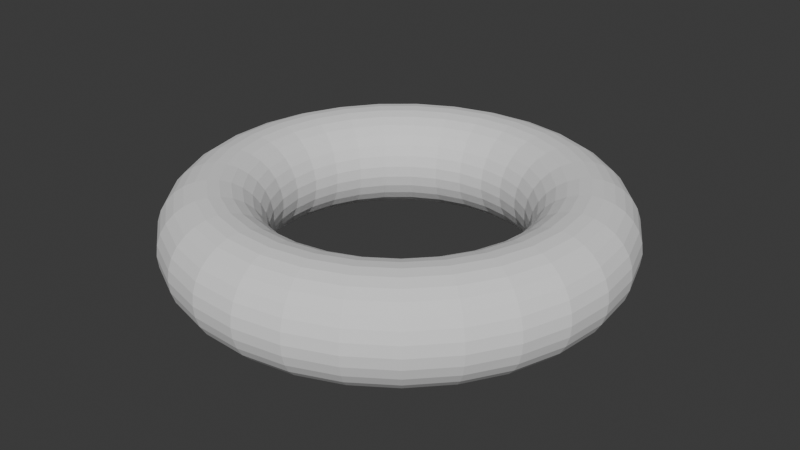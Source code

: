 # Source: tor.blend  (saved by Blender 4.1.24; exported with 4.5.12 LTS)
import bpy
from mathutils import Matrix  # noqa: F401  (used for matrix-valued properties, if any)

bpy.ops.wm.read_factory_settings(use_empty=True)
scene = bpy.context.scene
scene.name = 'Scene'

# ---- world
world_world = bpy.data.worlds.new('World'); scene.world = world_world
world_world.use_nodes = True; world_world.node_tree.nodes.clear()
_N = world_world.node_tree.nodes; _L = world_world.node_tree.links
n0 = _N.new('ShaderNodeOutputWorld'); n0.name = 'World Output'; n0.location = (300, 300)
n1 = _N.new('ShaderNodeBackground'); n1.name = 'Background'; n1.location = (10, 300)
n1.inputs[0].default_value = (0.05088, 0.05088, 0.05088, 1.0)
_L.new(n1.outputs[0], n0.inputs[0])
n0.is_active_output = True
world_world.color = (0.05088, 0.05088, 0.05088)
world_world.use_sun_shadow = False
world_world.sun_shadow_jitter_overblur = 0.0

# ---- meshes
me_torusmesh = bpy.data.meshes.new('TorusMesh')
me_torusmesh.from_pydata([(1.3, 0.0, 0.0), (1.293, 0.0, 0.06449), (1.272, 0.0, 0.126), (1.239, 0.0, 0.1816), (1.194, 0.0, 0.2286), (1.141, 0.0, 0.2651), (1.08, 0.0, 0.2891), (1.016, 0.0, 0.2996), (0.9515, 0.0, 0.296), (0.889, 0.0, 0.2787), (0.8316, 0.0, 0.2483), (0.7822, 0.0, 0.2063), (0.7429, 0.0, 0.1547), (0.7157, 0.0, 0.09579), (0.7018, 0.0, 0.03244), (0.7018, 0.0, -0.03244), (0.7157, 0.0, -0.09579), (0.7429, 0.0, -0.1547), (0.7822, 0.0, -0.2063), (0.8316, 0.0, -0.2483), (0.889, 0.0, -0.2787), (0.9515, 0.0, -0.296), (1.016, 0.0, -0.2996), (1.08, 0.0, -0.2891), (1.141, 0.0, -0.2651), (1.194, 0.0, -0.2286), (1.239, 0.0, -0.1816), (1.272, 0.0, -0.126), (1.293, 0.0, -0.06449), (1.3, 0.0, -7.348e-17), (1.27, 0.2795, 0.0), (1.263, 0.278, 0.06449), (1.243, 0.2735, 0.126), (1.21, 0.2663, 0.1816), (1.166, 0.2567, 0.2286), (1.114, 0.2452, 0.2651), (1.055, 0.2322, 0.2891), (0.9925, 0.2185, 0.2996), (0.9292, 0.2045, 0.296), (0.8682, 0.1911, 0.2787), (0.8122, 0.1788, 0.2483), (0.7639, 0.1682, 0.2063), (0.7256, 0.1597, 0.1547), (0.699, 0.1539, 0.09579), (0.6854, 0.1509, 0.03244), (0.6854, 0.1509, -0.03244), (0.699, 0.1539, -0.09579), (0.7256, 0.1597, -0.1547), (0.7639, 0.1682, -0.2063), (0.8122, 0.1788, -0.2483), (0.8682, 0.1911, -0.2787), (0.9292, 0.2045, -0.296), (0.9925, 0.2185, -0.2996), (1.055, 0.2322, -0.2891), (1.114, 0.2452, -0.2651), (1.166, 0.2567, -0.2286), (1.21, 0.2663, -0.1816), (1.243, 0.2735, -0.126), (1.263, 0.278, -0.06449), (1.27, 0.2795, -7.348e-17), (1.18, 0.5459, 0.0), (1.173, 0.5429, 0.06449), (1.155, 0.5342, 0.126), (1.124, 0.5202, 0.1816), (1.084, 0.5014, 0.2286), (1.035, 0.4789, 0.2651), (0.9804, 0.4536, 0.2891), (0.9223, 0.4267, 0.2996), (0.8635, 0.3995, 0.296), (0.8068, 0.3733, 0.2787), (0.7548, 0.3492, 0.2483), (0.7099, 0.3284, 0.2063), (0.6743, 0.312, 0.1547), (0.6496, 0.3005, 0.09579), (0.6369, 0.2947, 0.03244), (0.6369, 0.2947, -0.03244), (0.6496, 0.3005, -0.09579), (0.6743, 0.312, -0.1547), (0.7099, 0.3284, -0.2063), (0.7548, 0.3492, -0.2483), (0.8068, 0.3733, -0.2787), (0.8635, 0.3995, -0.296), (0.9223, 0.4267, -0.2996), (0.9804, 0.4536, -0.2891), (1.035, 0.4789, -0.2651), (1.084, 0.5014, -0.2286), (1.124, 0.5202, -0.1816), (1.155, 0.5342, -0.126), (1.173, 0.5429, -0.06449), (1.18, 0.5459, -7.348e-17), (1.035, 0.7867, 0.0), (1.029, 0.7825, 0.06449), (1.013, 0.7699, 0.126), (0.9862, 0.7497, 0.1816), (0.9507, 0.7227, 0.2286), (0.908, 0.6902, 0.2651), (0.86, 0.6537, 0.2891), (0.809, 0.615, 0.2996), (0.7575, 0.5758, 0.296), (0.7077, 0.538, 0.2787), (0.6621, 0.5033, 0.2483), (0.6227, 0.4734, 0.2063), (0.5915, 0.4496, 0.1547), (0.5698, 0.4331, 0.09579), (0.5587, 0.4247, 0.03244), (0.5587, 0.4247, -0.03244), (0.5698, 0.4331, -0.09579), (0.5915, 0.4496, -0.1547), (0.6227, 0.4734, -0.2063), (0.6621, 0.5033, -0.2483), (0.7077, 0.538, -0.2787), (0.7575, 0.5758, -0.296), (0.809, 0.615, -0.2996), (0.86, 0.6537, -0.2891), (0.908, 0.6902, -0.2651), (0.9507, 0.7227, -0.2286), (0.9862, 0.7497, -0.1816), (1.013, 0.7699, -0.126), (1.029, 0.7825, -0.06449), (1.035, 0.7867, -7.348e-17), (0.8416, 0.9908, 0.0), (0.8371, 0.9855, 0.06449), (0.8237, 0.9697, 0.126), (0.802, 0.9442, 0.1816), (0.7731, 0.9102, 0.2286), (0.7384, 0.8693, 0.2651), (0.6993, 0.8233, 0.2891), (0.6579, 0.7745, 0.2996), (0.616, 0.7252, 0.296), (0.5755, 0.6775, 0.2787), (0.5384, 0.6338, 0.2483), (0.5064, 0.5962, 0.2063), (0.481, 0.5662, 0.1547), (0.4633, 0.5455, 0.09579), (0.4543, 0.5349, 0.03244), (0.4543, 0.5349, -0.03244), (0.4633, 0.5455, -0.09579), (0.481, 0.5662, -0.1547), (0.5064, 0.5962, -0.2063), (0.5384, 0.6338, -0.2483), (0.5755, 0.6775, -0.2787), (0.616, 0.7252, -0.296), (0.6579, 0.7745, -0.2996), (0.6993, 0.8233, -0.2891), (0.7384, 0.8693, -0.2651), (0.7731, 0.9102, -0.2286), (0.802, 0.9442, -0.1816), (0.8237, 0.9697, -0.126), (0.8371, 0.9855, -0.06449), (0.8416, 0.9908, -7.348e-17), (0.6089, 1.149, 0.0), (0.6056, 1.142, 0.06449), (0.5959, 1.124, 0.126), (0.5803, 1.095, 0.1816), (0.5594, 1.055, 0.2286), (0.5342, 1.008, 0.2651), (0.506, 0.9544, 0.2891), (0.476, 0.8979, 0.2996), (0.4457, 0.8406, 0.296), (0.4164, 0.7854, 0.2787), (0.3895, 0.7348, 0.2483), (0.3664, 0.6911, 0.2063), (0.348, 0.6564, 0.1547), (0.3352, 0.6323, 0.09579), (0.3287, 0.62, 0.03244), (0.3287, 0.62, -0.03244), (0.3352, 0.6323, -0.09579), (0.348, 0.6564, -0.1547), (0.3664, 0.6911, -0.2063), (0.3895, 0.7348, -0.2483), (0.4164, 0.7854, -0.2787), (0.4457, 0.8406, -0.296), (0.476, 0.8979, -0.2996), (0.506, 0.9544, -0.2891), (0.5342, 1.008, -0.2651), (0.5594, 1.055, -0.2286), (0.5803, 1.095, -0.1816), (0.5959, 1.124, -0.126), (0.6056, 1.142, -0.06449), (0.6089, 1.149, -7.348e-17), (0.3478, 1.253, 0.0), (0.3459, 1.246, 0.06449), (0.3404, 1.226, 0.126), (0.3314, 1.194, 0.1816), (0.3195, 1.151, 0.2286), (0.3051, 1.099, 0.2651), (0.289, 1.041, 0.2891), (0.2719, 0.9792, 0.2996), (0.2545, 0.9168, 0.296), (0.2378, 0.8566, 0.2787), (0.2225, 0.8013, 0.2483), (0.2093, 0.7537, 0.2063), (0.1988, 0.7159, 0.1547), (0.1915, 0.6896, 0.09579), (0.1877, 0.6762, 0.03244), (0.1877, 0.6762, -0.03244), (0.1915, 0.6896, -0.09579), (0.1988, 0.7159, -0.1547), (0.2093, 0.7537, -0.2063), (0.2225, 0.8013, -0.2483), (0.2378, 0.8566, -0.2787), (0.2545, 0.9168, -0.296), (0.2719, 0.9792, -0.2996), (0.289, 1.041, -0.2891), (0.3051, 1.099, -0.2651), (0.3195, 1.151, -0.2286), (0.3314, 1.194, -0.1816), (0.3404, 1.226, -0.126), (0.3459, 1.246, -0.06449), (0.3478, 1.253, -7.348e-17), (0.07038, 1.298, 0.0), (0.07, 1.291, 0.06449), (0.06888, 1.27, 0.126), (0.06707, 1.237, 0.1816), (0.06465, 1.192, 0.2286), (0.06175, 1.139, 0.2651), (0.05848, 1.079, 0.2891), (0.05502, 1.015, 0.2996), (0.05151, 0.9501, 0.296), (0.04813, 0.8877, 0.2787), (0.04502, 0.8304, 0.2483), (0.04235, 0.7811, 0.2063), (0.04022, 0.7419, 0.1547), (0.03875, 0.7147, 0.09579), (0.03799, 0.7007, 0.03244), (0.03799, 0.7007, -0.03244), (0.03875, 0.7147, -0.09579), (0.04022, 0.7419, -0.1547), (0.04235, 0.7811, -0.2063), (0.04502, 0.8304, -0.2483), (0.04813, 0.8877, -0.2787), (0.05151, 0.9501, -0.296), (0.05502, 1.015, -0.2996), (0.05848, 1.079, -0.2891), (0.06175, 1.139, -0.2651), (0.06465, 1.192, -0.2286), (0.06707, 1.237, -0.1816), (0.06888, 1.27, -0.126), (0.07, 1.291, -0.06449), (0.07038, 1.298, -7.348e-17), (-0.2103, 1.283, 0.0), (-0.2092, 1.276, 0.06449), (-0.2058, 1.256, 0.126), (-0.2004, 1.223, 0.1816), (-0.1932, 1.178, 0.2286), (-0.1845, 1.125, 0.2651), (-0.1748, 1.066, 0.2891), (-0.1644, 1.003, 0.2996), (-0.1539, 0.9389, 0.296), (-0.1438, 0.8772, 0.2787), (-0.1345, 0.8207, 0.2483), (-0.1265, 0.7719, 0.2063), (-0.1202, 0.7332, 0.1547), (-0.1158, 0.7063, 0.09579), (-0.1135, 0.6925, 0.03244), (-0.1135, 0.6925, -0.03244), (-0.1158, 0.7063, -0.09579), (-0.1202, 0.7332, -0.1547), (-0.1265, 0.7719, -0.2063), (-0.1345, 0.8207, -0.2483), (-0.1438, 0.8772, -0.2787), (-0.1539, 0.9389, -0.296), (-0.1644, 1.003, -0.2996), (-0.1748, 1.066, -0.2891), (-0.1845, 1.125, -0.2651), (-0.1932, 1.178, -0.2286), (-0.2004, 1.223, -0.1816), (-0.2058, 1.256, -0.126), (-0.2092, 1.276, -0.06449), (-0.2103, 1.283, -7.348e-17), (-0.4812, 1.208, 0.0), (-0.4786, 1.201, 0.06449), (-0.4709, 1.182, 0.126), (-0.4585, 1.151, 0.1816), (-0.442, 1.109, 0.2286), (-0.4222, 1.06, 0.2651), (-0.3998, 1.004, 0.2891), (-0.3761, 0.9441, 0.2996), (-0.3522, 0.8839, 0.296), (-0.329, 0.8258, 0.2787), (-0.3078, 0.7726, 0.2483), (-0.2895, 0.7266, 0.2063), (-0.275, 0.6902, 0.1547), (-0.2649, 0.6649, 0.09579), (-0.2597, 0.6519, 0.03244), (-0.2597, 0.6519, -0.03244), (-0.2649, 0.6649, -0.09579), (-0.275, 0.6902, -0.1547), (-0.2895, 0.7266, -0.2063), (-0.3078, 0.7726, -0.2483), (-0.329, 0.8258, -0.2787), (-0.3522, 0.8839, -0.296), (-0.3761, 0.9441, -0.2996), (-0.3998, 1.004, -0.2891), (-0.4222, 1.06, -0.2651), (-0.442, 1.109, -0.2286), (-0.4585, 1.151, -0.1816), (-0.4709, 1.182, -0.126), (-0.4786, 1.201, -0.06449), (-0.4812, 1.208, -7.348e-17), (-0.7295, 1.076, 0.0), (-0.7256, 1.07, 0.06449), (-0.714, 1.053, 0.126), (-0.6952, 1.025, 0.1816), (-0.6702, 0.9884, 0.2286), (-0.64, 0.944, 0.2651), (-0.6062, 0.8941, 0.2891), (-0.5703, 0.8411, 0.2996), (-0.534, 0.7875, 0.296), (-0.4989, 0.7358, 0.2787), (-0.4667, 0.6883, 0.2483), (-0.439, 0.6474, 0.2063), (-0.4169, 0.6149, 0.1547), (-0.4016, 0.5924, 0.09579), (-0.3938, 0.5808, 0.03244), (-0.3938, 0.5808, -0.03244), (-0.4016, 0.5924, -0.09579), (-0.4169, 0.6149, -0.1547), (-0.439, 0.6474, -0.2063), (-0.4667, 0.6883, -0.2483), (-0.4989, 0.7358, -0.2787), (-0.534, 0.7875, -0.296), (-0.5703, 0.8411, -0.2996), (-0.6062, 0.8941, -0.2891), (-0.64, 0.944, -0.2651), (-0.6702, 0.9884, -0.2286), (-0.6952, 1.025, -0.1816), (-0.714, 1.053, -0.126), (-0.7256, 1.07, -0.06449), (-0.7295, 1.076, -7.348e-17), (-0.9438, 0.894, 0.0), (-0.9387, 0.8892, 0.06449), (-0.9237, 0.8749, 0.126), (-0.8994, 0.8519, 0.1816), (-0.867, 0.8213, 0.2286), (-0.828, 0.7843, 0.2651), (-0.7843, 0.7429, 0.2891), (-0.7378, 0.6989, 0.2996), (-0.6908, 0.6543, 0.296), (-0.6454, 0.6113, 0.2787), (-0.6038, 0.5719, 0.2483), (-0.5679, 0.5379, 0.2063), (-0.5394, 0.5109, 0.1547), (-0.5196, 0.4922, 0.09579), (-0.5095, 0.4826, 0.03244), (-0.5095, 0.4826, -0.03244), (-0.5196, 0.4922, -0.09579), (-0.5394, 0.5109, -0.1547), (-0.5679, 0.5379, -0.2063), (-0.6038, 0.5719, -0.2483), (-0.6454, 0.6113, -0.2787), (-0.6908, 0.6543, -0.296), (-0.7378, 0.6989, -0.2996), (-0.7843, 0.7429, -0.2891), (-0.828, 0.7843, -0.2651), (-0.867, 0.8213, -0.2286), (-0.8994, 0.8519, -0.1816), (-0.9237, 0.8749, -0.126), (-0.9387, 0.8892, -0.06449), (-0.9438, 0.894, -7.348e-17), (-1.114, 0.6702, 0.0), (-1.108, 0.6666, 0.06449), (-1.09, 0.6559, 0.126), (-1.061, 0.6387, 0.1816), (-1.023, 0.6157, 0.2286), (-0.9773, 0.588, 0.2651), (-0.9256, 0.5569, 0.2891), (-0.8708, 0.5239, 0.2996), (-0.8153, 0.4905, 0.296), (-0.7617, 0.4583, 0.2787), (-0.7126, 0.4288, 0.2483), (-0.6702, 0.4033, 0.2063), (-0.6366, 0.383, 0.1547), (-0.6133, 0.369, 0.09579), (-0.6013, 0.3618, 0.03244), (-0.6013, 0.3618, -0.03244), (-0.6133, 0.369, -0.09579), (-0.6366, 0.383, -0.1547), (-0.6702, 0.4033, -0.2063), (-0.7126, 0.4288, -0.2483), (-0.7617, 0.4583, -0.2787), (-0.8153, 0.4905, -0.296), (-0.8708, 0.5239, -0.2996), (-0.9256, 0.5569, -0.2891), (-0.9773, 0.588, -0.2651), (-1.023, 0.6157, -0.2286), (-1.061, 0.6387, -0.1816), (-1.09, 0.6559, -0.126), (-1.108, 0.6666, -0.06449), (-1.114, 0.6702, -7.348e-17), (-1.232, 0.4151, 0.0), (-1.225, 0.4129, 0.06449), (-1.206, 0.4062, 0.126), (-1.174, 0.3956, 0.1816), (-1.132, 0.3813, 0.2286), (-1.081, 0.3642, 0.2651), (-1.024, 0.3449, 0.2891), (-0.963, 0.3245, 0.2996), (-0.9017, 0.3038, 0.296), (-0.8424, 0.2838, 0.2787), (-0.7881, 0.2655, 0.2483), (-0.7413, 0.2498, 0.2063), (-0.7041, 0.2372, 0.1547), (-0.6782, 0.2285, 0.09579), (-0.665, 0.2241, 0.03244), (-0.665, 0.2241, -0.03244), (-0.6782, 0.2285, -0.09579), (-0.7041, 0.2372, -0.1547), (-0.7413, 0.2498, -0.2063), (-0.7881, 0.2655, -0.2483), (-0.8424, 0.2838, -0.2787), (-0.9017, 0.3038, -0.296), (-0.963, 0.3245, -0.2996), (-1.024, 0.3449, -0.2891), (-1.081, 0.3642, -0.2651), (-1.132, 0.3813, -0.2286), (-1.174, 0.3956, -0.1816), (-1.206, 0.4062, -0.126), (-1.225, 0.4129, -0.06449), (-1.232, 0.4151, -7.348e-17), (-1.292, 0.1406, 0.0), (-1.285, 0.1398, 0.06449), (-1.265, 0.1376, 0.126), (-1.232, 0.1339, 0.1816), (-1.187, 0.1291, 0.2286), (-1.134, 0.1233, 0.2651), (-1.074, 0.1168, 0.2891), (-1.01, 0.1099, 0.2996), (-0.9459, 0.1029, 0.296), (-0.8837, 0.09611, 0.2787), (-0.8268, 0.08992, 0.2483), (-0.7776, 0.08457, 0.2063), (-0.7386, 0.08033, 0.1547), (-0.7115, 0.07738, 0.09579), (-0.6976, 0.07587, 0.03244), (-0.6976, 0.07587, -0.03244), (-0.7115, 0.07738, -0.09579), (-0.7386, 0.08033, -0.1547), (-0.7776, 0.08457, -0.2063), (-0.8268, 0.08992, -0.2483), (-0.8837, 0.09611, -0.2787), (-0.9459, 0.1029, -0.296), (-1.01, 0.1099, -0.2996), (-1.074, 0.1168, -0.2891), (-1.134, 0.1233, -0.2651), (-1.187, 0.1291, -0.2286), (-1.232, 0.1339, -0.1816), (-1.265, 0.1376, -0.126), (-1.285, 0.1398, -0.06449), (-1.292, 0.1406, -7.348e-17), (-1.292, -0.1406, 0.0), (-1.285, -0.1398, 0.06449), (-1.265, -0.1376, 0.126), (-1.232, -0.1339, 0.1816), (-1.187, -0.1291, 0.2286), (-1.134, -0.1233, 0.2651), (-1.074, -0.1168, 0.2891), (-1.01, -0.1099, 0.2996), (-0.9459, -0.1029, 0.296), (-0.8837, -0.09611, 0.2787), (-0.8268, -0.08992, 0.2483), (-0.7776, -0.08457, 0.2063), (-0.7386, -0.08033, 0.1547), (-0.7115, -0.07738, 0.09579), (-0.6976, -0.07587, 0.03244), (-0.6976, -0.07587, -0.03244), (-0.7115, -0.07738, -0.09579), (-0.7386, -0.08033, -0.1547), (-0.7776, -0.08457, -0.2063), (-0.8268, -0.08992, -0.2483), (-0.8837, -0.09611, -0.2787), (-0.9459, -0.1029, -0.296), (-1.01, -0.1099, -0.2996), (-1.074, -0.1168, -0.2891), (-1.134, -0.1233, -0.2651), (-1.187, -0.1291, -0.2286), (-1.232, -0.1339, -0.1816), (-1.265, -0.1376, -0.126), (-1.285, -0.1398, -0.06449), (-1.292, -0.1406, -7.348e-17), (-1.232, -0.4151, 0.0), (-1.225, -0.4129, 0.06449), (-1.206, -0.4062, 0.126), (-1.174, -0.3956, 0.1816), (-1.132, -0.3813, 0.2286), (-1.081, -0.3642, 0.2651), (-1.024, -0.3449, 0.2891), (-0.963, -0.3245, 0.2996), (-0.9017, -0.3038, 0.296), (-0.8424, -0.2838, 0.2787), (-0.7881, -0.2655, 0.2483), (-0.7413, -0.2498, 0.2063), (-0.7041, -0.2372, 0.1547), (-0.6782, -0.2285, 0.09579), (-0.665, -0.2241, 0.03244), (-0.665, -0.2241, -0.03244), (-0.6782, -0.2285, -0.09579), (-0.7041, -0.2372, -0.1547), (-0.7413, -0.2498, -0.2063), (-0.7881, -0.2655, -0.2483), (-0.8424, -0.2838, -0.2787), (-0.9017, -0.3038, -0.296), (-0.963, -0.3245, -0.2996), (-1.024, -0.3449, -0.2891), (-1.081, -0.3642, -0.2651), (-1.132, -0.3813, -0.2286), (-1.174, -0.3956, -0.1816), (-1.206, -0.4062, -0.126), (-1.225, -0.4129, -0.06449), (-1.232, -0.4151, -7.348e-17), (-1.114, -0.6702, 0.0), (-1.108, -0.6666, 0.06449), (-1.09, -0.6559, 0.126), (-1.061, -0.6387, 0.1816), (-1.023, -0.6157, 0.2286), (-0.9773, -0.588, 0.2651), (-0.9256, -0.5569, 0.2891), (-0.8708, -0.5239, 0.2996), (-0.8153, -0.4905, 0.296), (-0.7617, -0.4583, 0.2787), (-0.7126, -0.4288, 0.2483), (-0.6702, -0.4033, 0.2063), (-0.6366, -0.383, 0.1547), (-0.6133, -0.369, 0.09579), (-0.6013, -0.3618, 0.03244), (-0.6013, -0.3618, -0.03244), (-0.6133, -0.369, -0.09579), (-0.6366, -0.383, -0.1547), (-0.6702, -0.4033, -0.2063), (-0.7126, -0.4288, -0.2483), (-0.7617, -0.4583, -0.2787), (-0.8153, -0.4905, -0.296), (-0.8708, -0.5239, -0.2996), (-0.9256, -0.5569, -0.2891), (-0.9773, -0.588, -0.2651), (-1.023, -0.6157, -0.2286), (-1.061, -0.6387, -0.1816), (-1.09, -0.6559, -0.126), (-1.108, -0.6666, -0.06449), (-1.114, -0.6702, -7.348e-17), (-0.9438, -0.894, 0.0), (-0.9387, -0.8892, 0.06449), (-0.9237, -0.8749, 0.126), (-0.8994, -0.8519, 0.1816), (-0.867, -0.8213, 0.2286), (-0.828, -0.7843, 0.2651), (-0.7843, -0.7429, 0.2891), (-0.7378, -0.6989, 0.2996), (-0.6908, -0.6543, 0.296), (-0.6454, -0.6113, 0.2787), (-0.6038, -0.5719, 0.2483), (-0.5679, -0.5379, 0.2063), (-0.5394, -0.5109, 0.1547), (-0.5196, -0.4922, 0.09579), (-0.5095, -0.4826, 0.03244), (-0.5095, -0.4826, -0.03244), (-0.5196, -0.4922, -0.09579), (-0.5394, -0.5109, -0.1547), (-0.5679, -0.5379, -0.2063), (-0.6038, -0.5719, -0.2483), (-0.6454, -0.6113, -0.2787), (-0.6908, -0.6543, -0.296), (-0.7378, -0.6989, -0.2996), (-0.7843, -0.7429, -0.2891), (-0.828, -0.7843, -0.2651), (-0.867, -0.8213, -0.2286), (-0.8994, -0.8519, -0.1816), (-0.9237, -0.8749, -0.126), (-0.9387, -0.8892, -0.06449), (-0.9438, -0.894, -7.348e-17), (-0.7295, -1.076, 0.0), (-0.7256, -1.07, 0.06449), (-0.714, -1.053, 0.126), (-0.6952, -1.025, 0.1816), (-0.6702, -0.9884, 0.2286), (-0.64, -0.944, 0.2651), (-0.6062, -0.8941, 0.2891), (-0.5703, -0.8411, 0.2996), (-0.534, -0.7875, 0.296), (-0.4989, -0.7358, 0.2787), (-0.4667, -0.6883, 0.2483), (-0.439, -0.6474, 0.2063), (-0.4169, -0.6149, 0.1547), (-0.4016, -0.5924, 0.09579), (-0.3938, -0.5808, 0.03244), (-0.3938, -0.5808, -0.03244), (-0.4016, -0.5924, -0.09579), (-0.4169, -0.6149, -0.1547), (-0.439, -0.6474, -0.2063), (-0.4667, -0.6883, -0.2483), (-0.4989, -0.7358, -0.2787), (-0.534, -0.7875, -0.296), (-0.5703, -0.8411, -0.2996), (-0.6062, -0.8941, -0.2891), (-0.64, -0.944, -0.2651), (-0.6702, -0.9884, -0.2286), (-0.6952, -1.025, -0.1816), (-0.714, -1.053, -0.126), (-0.7256, -1.07, -0.06449), (-0.7295, -1.076, -7.348e-17), (-0.4812, -1.208, 0.0), (-0.4786, -1.201, 0.06449), (-0.4709, -1.182, 0.126), (-0.4585, -1.151, 0.1816), (-0.442, -1.109, 0.2286), (-0.4222, -1.06, 0.2651), (-0.3998, -1.004, 0.2891), (-0.3761, -0.9441, 0.2996), (-0.3522, -0.8839, 0.296), (-0.329, -0.8258, 0.2787), (-0.3078, -0.7726, 0.2483), (-0.2895, -0.7266, 0.2063), (-0.275, -0.6902, 0.1547), (-0.2649, -0.6649, 0.09579), (-0.2597, -0.6519, 0.03244), (-0.2597, -0.6519, -0.03244), (-0.2649, -0.6649, -0.09579), (-0.275, -0.6902, -0.1547), (-0.2895, -0.7266, -0.2063), (-0.3078, -0.7726, -0.2483), (-0.329, -0.8258, -0.2787), (-0.3522, -0.8839, -0.296), (-0.3761, -0.9441, -0.2996), (-0.3998, -1.004, -0.2891), (-0.4222, -1.06, -0.2651), (-0.442, -1.109, -0.2286), (-0.4585, -1.151, -0.1816), (-0.4709, -1.182, -0.126), (-0.4786, -1.201, -0.06449), (-0.4812, -1.208, -7.348e-17), (-0.2103, -1.283, 0.0), (-0.2092, -1.276, 0.06449), (-0.2058, -1.256, 0.126), (-0.2004, -1.223, 0.1816), (-0.1932, -1.178, 0.2286), (-0.1845, -1.125, 0.2651), (-0.1748, -1.066, 0.2891), (-0.1644, -1.003, 0.2996), (-0.1539, -0.9389, 0.296), (-0.1438, -0.8772, 0.2787), (-0.1345, -0.8207, 0.2483), (-0.1265, -0.7719, 0.2063), (-0.1202, -0.7332, 0.1547), (-0.1158, -0.7063, 0.09579), (-0.1135, -0.6925, 0.03244), (-0.1135, -0.6925, -0.03244), (-0.1158, -0.7063, -0.09579), (-0.1202, -0.7332, -0.1547), (-0.1265, -0.7719, -0.2063), (-0.1345, -0.8207, -0.2483), (-0.1438, -0.8772, -0.2787), (-0.1539, -0.9389, -0.296), (-0.1644, -1.003, -0.2996), (-0.1748, -1.066, -0.2891), (-0.1845, -1.125, -0.2651), (-0.1932, -1.178, -0.2286), (-0.2004, -1.223, -0.1816), (-0.2058, -1.256, -0.126), (-0.2092, -1.276, -0.06449), (-0.2103, -1.283, -7.348e-17), (0.07038, -1.298, 0.0), (0.07, -1.291, 0.06449), (0.06888, -1.27, 0.126), (0.06707, -1.237, 0.1816), (0.06465, -1.192, 0.2286), (0.06175, -1.139, 0.2651), (0.05848, -1.079, 0.2891), (0.05502, -1.015, 0.2996), (0.05151, -0.9501, 0.296), (0.04813, -0.8877, 0.2787), (0.04502, -0.8304, 0.2483), (0.04235, -0.7811, 0.2063), (0.04022, -0.7419, 0.1547), (0.03875, -0.7147, 0.09579), (0.03799, -0.7007, 0.03244), (0.03799, -0.7007, -0.03244), (0.03875, -0.7147, -0.09579), (0.04022, -0.7419, -0.1547), (0.04235, -0.7811, -0.2063), (0.04502, -0.8304, -0.2483), (0.04813, -0.8877, -0.2787), (0.05151, -0.9501, -0.296), (0.05502, -1.015, -0.2996), (0.05848, -1.079, -0.2891), (0.06175, -1.139, -0.2651), (0.06465, -1.192, -0.2286), (0.06707, -1.237, -0.1816), (0.06888, -1.27, -0.126), (0.07, -1.291, -0.06449), (0.07038, -1.298, -7.348e-17), (0.3478, -1.253, 0.0), (0.3459, -1.246, 0.06449), (0.3404, -1.226, 0.126), (0.3314, -1.194, 0.1816), (0.3195, -1.151, 0.2286), (0.3051, -1.099, 0.2651), (0.289, -1.041, 0.2891), (0.2719, -0.9792, 0.2996), (0.2545, -0.9168, 0.296), (0.2378, -0.8566, 0.2787), (0.2225, -0.8013, 0.2483), (0.2093, -0.7537, 0.2063), (0.1988, -0.7159, 0.1547), (0.1915, -0.6896, 0.09579), (0.1877, -0.6762, 0.03244), (0.1877, -0.6762, -0.03244), (0.1915, -0.6896, -0.09579), (0.1988, -0.7159, -0.1547), (0.2093, -0.7537, -0.2063), (0.2225, -0.8013, -0.2483), (0.2378, -0.8566, -0.2787), (0.2545, -0.9168, -0.296), (0.2719, -0.9792, -0.2996), (0.289, -1.041, -0.2891), (0.3051, -1.099, -0.2651), (0.3195, -1.151, -0.2286), (0.3314, -1.194, -0.1816), (0.3404, -1.226, -0.126), (0.3459, -1.246, -0.06449), (0.3478, -1.253, -7.348e-17), (0.6089, -1.149, 0.0), (0.6056, -1.142, 0.06449), (0.5959, -1.124, 0.126), (0.5803, -1.095, 0.1816), (0.5594, -1.055, 0.2286), (0.5342, -1.008, 0.2651), (0.506, -0.9544, 0.2891), (0.476, -0.8979, 0.2996), (0.4457, -0.8406, 0.296), (0.4164, -0.7854, 0.2787), (0.3895, -0.7348, 0.2483), (0.3664, -0.6911, 0.2063), (0.348, -0.6564, 0.1547), (0.3352, -0.6323, 0.09579), (0.3287, -0.62, 0.03244), (0.3287, -0.62, -0.03244), (0.3352, -0.6323, -0.09579), (0.348, -0.6564, -0.1547), (0.3664, -0.6911, -0.2063), (0.3895, -0.7348, -0.2483), (0.4164, -0.7854, -0.2787), (0.4457, -0.8406, -0.296), (0.476, -0.8979, -0.2996), (0.506, -0.9544, -0.2891), (0.5342, -1.008, -0.2651), (0.5594, -1.055, -0.2286), (0.5803, -1.095, -0.1816), (0.5959, -1.124, -0.126), (0.6056, -1.142, -0.06449), (0.6089, -1.149, -7.348e-17), (0.8416, -0.9908, 0.0), (0.8371, -0.9855, 0.06449), (0.8237, -0.9697, 0.126), (0.802, -0.9442, 0.1816), (0.7731, -0.9102, 0.2286), (0.7384, -0.8693, 0.2651), (0.6993, -0.8233, 0.2891), (0.6579, -0.7745, 0.2996), (0.616, -0.7252, 0.296), (0.5755, -0.6775, 0.2787), (0.5384, -0.6338, 0.2483), (0.5064, -0.5962, 0.2063), (0.481, -0.5662, 0.1547), (0.4633, -0.5455, 0.09579), (0.4543, -0.5349, 0.03244), (0.4543, -0.5349, -0.03244), (0.4633, -0.5455, -0.09579), (0.481, -0.5662, -0.1547), (0.5064, -0.5962, -0.2063), (0.5384, -0.6338, -0.2483), (0.5755, -0.6775, -0.2787), (0.616, -0.7252, -0.296), (0.6579, -0.7745, -0.2996), (0.6993, -0.8233, -0.2891), (0.7384, -0.8693, -0.2651), (0.7731, -0.9102, -0.2286), (0.802, -0.9442, -0.1816), (0.8237, -0.9697, -0.126), (0.8371, -0.9855, -0.06449), (0.8416, -0.9908, -7.348e-17), (1.035, -0.7867, 0.0), (1.029, -0.7825, 0.06449), (1.013, -0.7699, 0.126), (0.9862, -0.7497, 0.1816), (0.9507, -0.7227, 0.2286), (0.908, -0.6902, 0.2651), (0.86, -0.6537, 0.2891), (0.809, -0.615, 0.2996), (0.7575, -0.5758, 0.296), (0.7077, -0.538, 0.2787), (0.6621, -0.5033, 0.2483), (0.6227, -0.4734, 0.2063), (0.5915, -0.4496, 0.1547), (0.5698, -0.4331, 0.09579), (0.5587, -0.4247, 0.03244), (0.5587, -0.4247, -0.03244), (0.5698, -0.4331, -0.09579), (0.5915, -0.4496, -0.1547), (0.6227, -0.4734, -0.2063), (0.6621, -0.5033, -0.2483), (0.7077, -0.538, -0.2787), (0.7575, -0.5758, -0.296), (0.809, -0.615, -0.2996), (0.86, -0.6537, -0.2891), (0.908, -0.6902, -0.2651), (0.9507, -0.7227, -0.2286), (0.9862, -0.7497, -0.1816), (1.013, -0.7699, -0.126), (1.029, -0.7825, -0.06449), (1.035, -0.7867, -7.348e-17), (1.18, -0.5459, 0.0), (1.173, -0.5429, 0.06449), (1.155, -0.5342, 0.126), (1.124, -0.5202, 0.1816), (1.084, -0.5014, 0.2286), (1.035, -0.4789, 0.2651), (0.9804, -0.4536, 0.2891), (0.9223, -0.4267, 0.2996), (0.8635, -0.3995, 0.296), (0.8068, -0.3733, 0.2787), (0.7548, -0.3492, 0.2483), (0.7099, -0.3284, 0.2063), (0.6743, -0.312, 0.1547), (0.6496, -0.3005, 0.09579), (0.6369, -0.2947, 0.03244), (0.6369, -0.2947, -0.03244), (0.6496, -0.3005, -0.09579), (0.6743, -0.312, -0.1547), (0.7099, -0.3284, -0.2063), (0.7548, -0.3492, -0.2483), (0.8068, -0.3733, -0.2787), (0.8635, -0.3995, -0.296), (0.9223, -0.4267, -0.2996), (0.9804, -0.4536, -0.2891), (1.035, -0.4789, -0.2651), (1.084, -0.5014, -0.2286), (1.124, -0.5202, -0.1816), (1.155, -0.5342, -0.126), (1.173, -0.5429, -0.06449), (1.18, -0.5459, -7.348e-17), (1.27, -0.2795, 0.0), (1.263, -0.278, 0.06449), (1.243, -0.2735, 0.126), (1.21, -0.2663, 0.1816), (1.166, -0.2567, 0.2286), (1.114, -0.2452, 0.2651), (1.055, -0.2322, 0.2891), (0.9925, -0.2185, 0.2996), (0.9292, -0.2045, 0.296), (0.8682, -0.1911, 0.2787), (0.8122, -0.1788, 0.2483), (0.7639, -0.1682, 0.2063), (0.7256, -0.1597, 0.1547), (0.699, -0.1539, 0.09579), (0.6854, -0.1509, 0.03244), (0.6854, -0.1509, -0.03244), (0.699, -0.1539, -0.09579), (0.7256, -0.1597, -0.1547), (0.7639, -0.1682, -0.2063), (0.8122, -0.1788, -0.2483), (0.8682, -0.1911, -0.2787), (0.9292, -0.2045, -0.296), (0.9925, -0.2185, -0.2996), (1.055, -0.2322, -0.2891), (1.114, -0.2452, -0.2651), (1.166, -0.2567, -0.2286), (1.21, -0.2663, -0.1816), (1.243, -0.2735, -0.126), (1.263, -0.278, -0.06449), (1.27, -0.2795, -7.348e-17), (1.3, -3.184e-16, 0.0), (1.293, -3.167e-16, 0.06449), (1.272, -3.116e-16, 0.126), (1.239, -3.034e-16, 0.1816), (1.194, -2.925e-16, 0.2286), (1.141, -2.793e-16, 0.2651), (1.08, -2.646e-16, 0.2891), (1.016, -2.489e-16, 0.2996), (0.9515, -2.33e-16, 0.296), (0.889, -2.177e-16, 0.2787), (0.8316, -2.037e-16, 0.2483), (0.7822, -1.916e-16, 0.2063), (0.7429, -1.82e-16, 0.1547), (0.7157, -1.753e-16, 0.09579), (0.7018, -1.719e-16, 0.03244), (0.7018, -1.719e-16, -0.03244), (0.7157, -1.753e-16, -0.09579), (0.7429, -1.82e-16, -0.1547), (0.7822, -1.916e-16, -0.2063), (0.8316, -2.037e-16, -0.2483), (0.889, -2.177e-16, -0.2787), (0.9515, -2.33e-16, -0.296), (1.016, -2.489e-16, -0.2996), (1.08, -2.646e-16, -0.2891), (1.141, -2.793e-16, -0.2651), (1.194, -2.925e-16, -0.2286), (1.239, -3.034e-16, -0.1816), (1.272, -3.116e-16, -0.126), (1.293, -3.167e-16, -0.06449), (1.3, -3.184e-16, -7.348e-17)], [], [(0, 1, 31), (0, 31, 30), (1, 2, 32), (1, 32, 31), (2, 3, 33), (2, 33, 32), (3, 4, 34), (3, 34, 33), (4, 5, 35), (4, 35, 34), (5, 6, 36), (5, 36, 35), (6, 7, 37), (6, 37, 36), (7, 8, 38), (7, 38, 37), (8, 9, 39), (8, 39, 38), (9, 10, 40), (9, 40, 39), (10, 11, 41), (10, 41, 40), (11, 12, 42), (11, 42, 41), (12, 13, 43), (12, 43, 42), (13, 14, 44), (13, 44, 43), (14, 15, 45), (14, 45, 44), (15, 16, 46), (15, 46, 45), (16, 17, 47), (16, 47, 46), (17, 18, 48), (17, 48, 47), (18, 19, 49), (18, 49, 48), (19, 20, 50), (19, 50, 49), (20, 21, 51), (20, 51, 50), (21, 22, 52), (21, 52, 51), (22, 23, 53), (22, 53, 52), (23, 24, 54), (23, 54, 53), (24, 25, 55), (24, 55, 54), (25, 26, 56), (25, 56, 55), (26, 27, 57), (26, 57, 56), (27, 28, 58), (27, 58, 57), (28, 29, 59), (28, 59, 58), (30, 31, 61), (30, 61, 60), (31, 32, 62), (31, 62, 61), (32, 33, 63), (32, 63, 62), (33, 34, 64), (33, 64, 63), (34, 35, 65), (34, 65, 64), (35, 36, 66), (35, 66, 65), (36, 37, 67), (36, 67, 66), (37, 38, 68), (37, 68, 67), (38, 39, 69), (38, 69, 68), (39, 40, 70), (39, 70, 69), (40, 41, 71), (40, 71, 70), (41, 42, 72), (41, 72, 71), (42, 43, 73), (42, 73, 72), (43, 44, 74), (43, 74, 73), (44, 45, 75), (44, 75, 74), (45, 46, 76), (45, 76, 75), (46, 47, 77), (46, 77, 76), (47, 48, 78), (47, 78, 77), (48, 49, 79), (48, 79, 78), (49, 50, 80), (49, 80, 79), (50, 51, 81), (50, 81, 80), (51, 52, 82), (51, 82, 81), (52, 53, 83), (52, 83, 82), (53, 54, 84), (53, 84, 83), (54, 55, 85), (54, 85, 84), (55, 56, 86), (55, 86, 85), (56, 57, 87), (56, 87, 86), (57, 58, 88), (57, 88, 87), (58, 59, 89), (58, 89, 88), (60, 61, 91), (60, 91, 90), (61, 62, 92), (61, 92, 91), (62, 63, 93), (62, 93, 92), (63, 64, 94), (63, 94, 93), (64, 65, 95), (64, 95, 94), (65, 66, 96), (65, 96, 95), (66, 67, 97), (66, 97, 96), (67, 68, 98), (67, 98, 97), (68, 69, 99), (68, 99, 98), (69, 70, 100), (69, 100, 99), (70, 71, 101), (70, 101, 100), (71, 72, 102), (71, 102, 101), (72, 73, 103), (72, 103, 102), (73, 74, 104), (73, 104, 103), (74, 75, 105), (74, 105, 104), (75, 76, 106), (75, 106, 105), (76, 77, 107), (76, 107, 106), (77, 78, 108), (77, 108, 107), (78, 79, 109), (78, 109, 108), (79, 80, 110), (79, 110, 109), (80, 81, 111), (80, 111, 110), (81, 82, 112), (81, 112, 111), (82, 83, 113), (82, 113, 112), (83, 84, 114), (83, 114, 113), (84, 85, 115), (84, 115, 114), (85, 86, 116), (85, 116, 115), (86, 87, 117), (86, 117, 116), (87, 88, 118), (87, 118, 117), (88, 89, 119), (88, 119, 118), (90, 91, 121), (90, 121, 120), (91, 92, 122), (91, 122, 121), (92, 93, 123), (92, 123, 122), (93, 94, 124), (93, 124, 123), (94, 95, 125), (94, 125, 124), (95, 96, 126), (95, 126, 125), (96, 97, 127), (96, 127, 126), (97, 98, 128), (97, 128, 127), (98, 99, 129), (98, 129, 128), (99, 100, 130), (99, 130, 129), (100, 101, 131), (100, 131, 130), (101, 102, 132), (101, 132, 131), (102, 103, 133), (102, 133, 132), (103, 104, 134), (103, 134, 133), (104, 105, 135), (104, 135, 134), (105, 106, 136), (105, 136, 135), (106, 107, 137), (106, 137, 136), (107, 108, 138), (107, 138, 137), (108, 109, 139), (108, 139, 138), (109, 110, 140), (109, 140, 139), (110, 111, 141), (110, 141, 140), (111, 112, 142), (111, 142, 141), (112, 113, 143), (112, 143, 142), (113, 114, 144), (113, 144, 143), (114, 115, 145), (114, 145, 144), (115, 116, 146), (115, 146, 145), (116, 117, 147), (116, 147, 146), (117, 118, 148), (117, 148, 147), (118, 119, 149), (118, 149, 148), (120, 121, 151), (120, 151, 150), (121, 122, 152), (121, 152, 151), (122, 123, 153), (122, 153, 152), (123, 124, 154), (123, 154, 153), (124, 125, 155), (124, 155, 154), (125, 126, 156), (125, 156, 155), (126, 127, 157), (126, 157, 156), (127, 128, 158), (127, 158, 157), (128, 129, 159), (128, 159, 158), (129, 130, 160), (129, 160, 159), (130, 131, 161), (130, 161, 160), (131, 132, 162), (131, 162, 161), (132, 133, 163), (132, 163, 162), (133, 134, 164), (133, 164, 163), (134, 135, 165), (134, 165, 164), (135, 136, 166), (135, 166, 165), (136, 137, 167), (136, 167, 166), (137, 138, 168), (137, 168, 167), (138, 139, 169), (138, 169, 168), (139, 140, 170), (139, 170, 169), (140, 141, 171), (140, 171, 170), (141, 142, 172), (141, 172, 171), (142, 143, 173), (142, 173, 172), (143, 144, 174), (143, 174, 173), (144, 145, 175), (144, 175, 174), (145, 146, 176), (145, 176, 175), (146, 147, 177), (146, 177, 176), (147, 148, 178), (147, 178, 177), (148, 149, 179), (148, 179, 178), (150, 151, 181), (150, 181, 180), (151, 152, 182), (151, 182, 181), (152, 153, 183), (152, 183, 182), (153, 154, 184), (153, 184, 183), (154, 155, 185), (154, 185, 184), (155, 156, 186), (155, 186, 185), (156, 157, 187), (156, 187, 186), (157, 158, 188), (157, 188, 187), (158, 159, 189), (158, 189, 188), (159, 160, 190), (159, 190, 189), (160, 161, 191), (160, 191, 190), (161, 162, 192), (161, 192, 191), (162, 163, 193), (162, 193, 192), (163, 164, 194), (163, 194, 193), (164, 165, 195), (164, 195, 194), (165, 166, 196), (165, 196, 195), (166, 167, 197), (166, 197, 196), (167, 168, 198), (167, 198, 197), (168, 169, 199), (168, 199, 198), (169, 170, 200), (169, 200, 199), (170, 171, 201), (170, 201, 200), (171, 172, 202), (171, 202, 201), (172, 173, 203), (172, 203, 202), (173, 174, 204), (173, 204, 203), (174, 175, 205), (174, 205, 204), (175, 176, 206), (175, 206, 205), (176, 177, 207), (176, 207, 206), (177, 178, 208), (177, 208, 207), (178, 179, 209), (178, 209, 208), (180, 181, 211), (180, 211, 210), (181, 182, 212), (181, 212, 211), (182, 183, 213), (182, 213, 212), (183, 184, 214), (183, 214, 213), (184, 185, 215), (184, 215, 214), (185, 186, 216), (185, 216, 215), (186, 187, 217), (186, 217, 216), (187, 188, 218), (187, 218, 217), (188, 189, 219), (188, 219, 218), (189, 190, 220), (189, 220, 219), (190, 191, 221), (190, 221, 220), (191, 192, 222), (191, 222, 221), (192, 193, 223), (192, 223, 222), (193, 194, 224), (193, 224, 223), (194, 195, 225), (194, 225, 224), (195, 196, 226), (195, 226, 225), (196, 197, 227), (196, 227, 226), (197, 198, 228), (197, 228, 227), (198, 199, 229), (198, 229, 228), (199, 200, 230), (199, 230, 229), (200, 201, 231), (200, 231, 230), (201, 202, 232), (201, 232, 231), (202, 203, 233), (202, 233, 232), (203, 204, 234), (203, 234, 233), (204, 205, 235), (204, 235, 234), (205, 206, 236), (205, 236, 235), (206, 207, 237), (206, 237, 236), (207, 208, 238), (207, 238, 237), (208, 209, 239), (208, 239, 238), (210, 211, 241), (210, 241, 240), (211, 212, 242), (211, 242, 241), (212, 213, 243), (212, 243, 242), (213, 214, 244), (213, 244, 243), (214, 215, 245), (214, 245, 244), (215, 216, 246), (215, 246, 245), (216, 217, 247), (216, 247, 246), (217, 218, 248), (217, 248, 247), (218, 219, 249), (218, 249, 248), (219, 220, 250), (219, 250, 249), (220, 221, 251), (220, 251, 250), (221, 222, 252), (221, 252, 251), (222, 223, 253), (222, 253, 252), (223, 224, 254), (223, 254, 253), (224, 225, 255), (224, 255, 254), (225, 226, 256), (225, 256, 255), (226, 227, 257), (226, 257, 256), (227, 228, 258), (227, 258, 257), (228, 229, 259), (228, 259, 258), (229, 230, 260), (229, 260, 259), (230, 231, 261), (230, 261, 260), (231, 232, 262), (231, 262, 261), (232, 233, 263), (232, 263, 262), (233, 234, 264), (233, 264, 263), (234, 235, 265), (234, 265, 264), (235, 236, 266), (235, 266, 265), (236, 237, 267), (236, 267, 266), (237, 238, 268), (237, 268, 267), (238, 239, 269), (238, 269, 268), (240, 241, 271), (240, 271, 270), (241, 242, 272), (241, 272, 271), (242, 243, 273), (242, 273, 272), (243, 244, 274), (243, 274, 273), (244, 245, 275), (244, 275, 274), (245, 246, 276), (245, 276, 275), (246, 247, 277), (246, 277, 276), (247, 248, 278), (247, 278, 277), (248, 249, 279), (248, 279, 278), (249, 250, 280), (249, 280, 279), (250, 251, 281), (250, 281, 280), (251, 252, 282), (251, 282, 281), (252, 253, 283), (252, 283, 282), (253, 254, 284), (253, 284, 283), (254, 255, 285), (254, 285, 284), (255, 256, 286), (255, 286, 285), (256, 257, 287), (256, 287, 286), (257, 258, 288), (257, 288, 287), (258, 259, 289), (258, 289, 288), (259, 260, 290), (259, 290, 289), (260, 261, 291), (260, 291, 290), (261, 262, 292), (261, 292, 291), (262, 263, 293), (262, 293, 292), (263, 264, 294), (263, 294, 293), (264, 265, 295), (264, 295, 294), (265, 266, 296), (265, 296, 295), (266, 267, 297), (266, 297, 296), (267, 268, 298), (267, 298, 297), (268, 269, 299), (268, 299, 298), (270, 271, 301), (270, 301, 300), (271, 272, 302), (271, 302, 301), (272, 273, 303), (272, 303, 302), (273, 274, 304), (273, 304, 303), (274, 275, 305), (274, 305, 304), (275, 276, 306), (275, 306, 305), (276, 277, 307), (276, 307, 306), (277, 278, 308), (277, 308, 307), (278, 279, 309), (278, 309, 308), (279, 280, 310), (279, 310, 309), (280, 281, 311), (280, 311, 310), (281, 282, 312), (281, 312, 311), (282, 283, 313), (282, 313, 312), (283, 284, 314), (283, 314, 313), (284, 285, 315), (284, 315, 314), (285, 286, 316), (285, 316, 315), (286, 287, 317), (286, 317, 316), (287, 288, 318), (287, 318, 317), (288, 289, 319), (288, 319, 318), (289, 290, 320), (289, 320, 319), (290, 291, 321), (290, 321, 320), (291, 292, 322), (291, 322, 321), (292, 293, 323), (292, 323, 322), (293, 294, 324), (293, 324, 323), (294, 295, 325), (294, 325, 324), (295, 296, 326), (295, 326, 325), (296, 297, 327), (296, 327, 326), (297, 298, 328), (297, 328, 327), (298, 299, 329), (298, 329, 328), (300, 301, 331), (300, 331, 330), (301, 302, 332), (301, 332, 331), (302, 303, 333), (302, 333, 332), (303, 304, 334), (303, 334, 333), (304, 305, 335), (304, 335, 334), (305, 306, 336), (305, 336, 335), (306, 307, 337), (306, 337, 336), (307, 308, 338), (307, 338, 337), (308, 309, 339), (308, 339, 338), (309, 310, 340), (309, 340, 339), (310, 311, 341), (310, 341, 340), (311, 312, 342), (311, 342, 341), (312, 313, 343), (312, 343, 342), (313, 314, 344), (313, 344, 343), (314, 315, 345), (314, 345, 344), (315, 316, 346), (315, 346, 345), (316, 317, 347), (316, 347, 346), (317, 318, 348), (317, 348, 347), (318, 319, 349), (318, 349, 348), (319, 320, 350), (319, 350, 349), (320, 321, 351), (320, 351, 350), (321, 322, 352), (321, 352, 351), (322, 323, 353), (322, 353, 352), (323, 324, 354), (323, 354, 353), (324, 325, 355), (324, 355, 354), (325, 326, 356), (325, 356, 355), (326, 327, 357), (326, 357, 356), (327, 328, 358), (327, 358, 357), (328, 329, 359), (328, 359, 358), (330, 331, 361), (330, 361, 360), (331, 332, 362), (331, 362, 361), (332, 333, 363), (332, 363, 362), (333, 334, 364), (333, 364, 363), (334, 335, 365), (334, 365, 364), (335, 336, 366), (335, 366, 365), (336, 337, 367), (336, 367, 366), (337, 338, 368), (337, 368, 367), (338, 339, 369), (338, 369, 368), (339, 340, 370), (339, 370, 369), (340, 341, 371), (340, 371, 370), (341, 342, 372), (341, 372, 371), (342, 343, 373), (342, 373, 372), (343, 344, 374), (343, 374, 373), (344, 345, 375), (344, 375, 374), (345, 346, 376), (345, 376, 375), (346, 347, 377), (346, 377, 376), (347, 348, 378), (347, 378, 377), (348, 349, 379), (348, 379, 378), (349, 350, 380), (349, 380, 379), (350, 351, 381), (350, 381, 380), (351, 352, 382), (351, 382, 381), (352, 353, 383), (352, 383, 382), (353, 354, 384), (353, 384, 383), (354, 355, 385), (354, 385, 384), (355, 356, 386), (355, 386, 385), (356, 357, 387), (356, 387, 386), (357, 358, 388), (357, 388, 387), (358, 359, 389), (358, 389, 388), (360, 361, 391), (360, 391, 390), (361, 362, 392), (361, 392, 391), (362, 363, 393), (362, 393, 392), (363, 364, 394), (363, 394, 393), (364, 365, 395), (364, 395, 394), (365, 366, 396), (365, 396, 395), (366, 367, 397), (366, 397, 396), (367, 368, 398), (367, 398, 397), (368, 369, 399), (368, 399, 398), (369, 370, 400), (369, 400, 399), (370, 371, 401), (370, 401, 400), (371, 372, 402), (371, 402, 401), (372, 373, 403), (372, 403, 402), (373, 374, 404), (373, 404, 403), (374, 375, 405), (374, 405, 404), (375, 376, 406), (375, 406, 405), (376, 377, 407), (376, 407, 406), (377, 378, 408), (377, 408, 407), (378, 379, 409), (378, 409, 408), (379, 380, 410), (379, 410, 409), (380, 381, 411), (380, 411, 410), (381, 382, 412), (381, 412, 411), (382, 383, 413), (382, 413, 412), (383, 384, 414), (383, 414, 413), (384, 385, 415), (384, 415, 414), (385, 386, 416), (385, 416, 415), (386, 387, 417), (386, 417, 416), (387, 388, 418), (387, 418, 417), (388, 389, 419), (388, 419, 418), (390, 391, 421), (390, 421, 420), (391, 392, 422), (391, 422, 421), (392, 393, 423), (392, 423, 422), (393, 394, 424), (393, 424, 423), (394, 395, 425), (394, 425, 424), (395, 396, 426), (395, 426, 425), (396, 397, 427), (396, 427, 426), (397, 398, 428), (397, 428, 427), (398, 399, 429), (398, 429, 428), (399, 400, 430), (399, 430, 429), (400, 401, 431), (400, 431, 430), (401, 402, 432), (401, 432, 431), (402, 403, 433), (402, 433, 432), (403, 404, 434), (403, 434, 433), (404, 405, 435), (404, 435, 434), (405, 406, 436), (405, 436, 435), (406, 407, 437), (406, 437, 436), (407, 408, 438), (407, 438, 437), (408, 409, 439), (408, 439, 438), (409, 410, 440), (409, 440, 439), (410, 411, 441), (410, 441, 440), (411, 412, 442), (411, 442, 441), (412, 413, 443), (412, 443, 442), (413, 414, 444), (413, 444, 443), (414, 415, 445), (414, 445, 444), (415, 416, 446), (415, 446, 445), (416, 417, 447), (416, 447, 446), (417, 418, 448), (417, 448, 447), (418, 419, 449), (418, 449, 448), (420, 421, 451), (420, 451, 450), (421, 422, 452), (421, 452, 451), (422, 423, 453), (422, 453, 452), (423, 424, 454), (423, 454, 453), (424, 425, 455), (424, 455, 454), (425, 426, 456), (425, 456, 455), (426, 427, 457), (426, 457, 456), (427, 428, 458), (427, 458, 457), (428, 429, 459), (428, 459, 458), (429, 430, 460), (429, 460, 459), (430, 431, 461), (430, 461, 460), (431, 432, 462), (431, 462, 461), (432, 433, 463), (432, 463, 462), (433, 434, 464), (433, 464, 463), (434, 435, 465), (434, 465, 464), (435, 436, 466), (435, 466, 465), (436, 437, 467), (436, 467, 466), (437, 438, 468), (437, 468, 467), (438, 439, 469), (438, 469, 468), (439, 440, 470), (439, 470, 469), (440, 441, 471), (440, 471, 470), (441, 442, 472), (441, 472, 471), (442, 443, 473), (442, 473, 472), (443, 444, 474), (443, 474, 473), (444, 445, 475), (444, 475, 474), (445, 446, 476), (445, 476, 475), (446, 447, 477), (446, 477, 476), (447, 448, 478), (447, 478, 477), (448, 449, 479), (448, 479, 478), (450, 451, 481), (450, 481, 480), (451, 452, 482), (451, 482, 481), (452, 453, 483), (452, 483, 482), (453, 454, 484), (453, 484, 483), (454, 455, 485), (454, 485, 484), (455, 456, 486), (455, 486, 485), (456, 457, 487), (456, 487, 486), (457, 458, 488), (457, 488, 487), (458, 459, 489), (458, 489, 488), (459, 460, 490), (459, 490, 489), (460, 461, 491), (460, 491, 490), (461, 462, 492), (461, 492, 491), (462, 463, 493), (462, 493, 492), (463, 464, 494), (463, 494, 493), (464, 465, 495), (464, 495, 494), (465, 466, 496), (465, 496, 495), (466, 467, 497), (466, 497, 496), (467, 468, 498), (467, 498, 497), (468, 469, 499), (468, 499, 498), (469, 470, 500), (469, 500, 499), (470, 471, 501), (470, 501, 500), (471, 472, 502), (471, 502, 501), (472, 473, 503), (472, 503, 502), (473, 474, 504), (473, 504, 503), (474, 475, 505), (474, 505, 504), (475, 476, 506), (475, 506, 505), (476, 477, 507), (476, 507, 506), (477, 478, 508), (477, 508, 507), (478, 479, 509), (478, 509, 508), (480, 481, 511), (480, 511, 510), (481, 482, 512), (481, 512, 511), (482, 483, 513), (482, 513, 512), (483, 484, 514), (483, 514, 513), (484, 485, 515), (484, 515, 514), (485, 486, 516), (485, 516, 515), (486, 487, 517), (486, 517, 516), (487, 488, 518), (487, 518, 517), (488, 489, 519), (488, 519, 518), (489, 490, 520), (489, 520, 519), (490, 491, 521), (490, 521, 520), (491, 492, 522), (491, 522, 521), (492, 493, 523), (492, 523, 522), (493, 494, 524), (493, 524, 523), (494, 495, 525), (494, 525, 524), (495, 496, 526), (495, 526, 525), (496, 497, 527), (496, 527, 526), (497, 498, 528), (497, 528, 527), (498, 499, 529), (498, 529, 528), (499, 500, 530), (499, 530, 529), (500, 501, 531), (500, 531, 530), (501, 502, 532), (501, 532, 531), (502, 503, 533), (502, 533, 532), (503, 504, 534), (503, 534, 533), (504, 505, 535), (504, 535, 534), (505, 506, 536), (505, 536, 535), (506, 507, 537), (506, 537, 536), (507, 508, 538), (507, 538, 537), (508, 509, 539), (508, 539, 538), (510, 511, 541), (510, 541, 540), (511, 512, 542), (511, 542, 541), (512, 513, 543), (512, 543, 542), (513, 514, 544), (513, 544, 543), (514, 515, 545), (514, 545, 544), (515, 516, 546), (515, 546, 545), (516, 517, 547), (516, 547, 546), (517, 518, 548), (517, 548, 547), (518, 519, 549), (518, 549, 548), (519, 520, 550), (519, 550, 549), (520, 521, 551), (520, 551, 550), (521, 522, 552), (521, 552, 551), (522, 523, 553), (522, 553, 552), (523, 524, 554), (523, 554, 553), (524, 525, 555), (524, 555, 554), (525, 526, 556), (525, 556, 555), (526, 527, 557), (526, 557, 556), (527, 528, 558), (527, 558, 557), (528, 529, 559), (528, 559, 558), (529, 530, 560), (529, 560, 559), (530, 531, 561), (530, 561, 560), (531, 532, 562), (531, 562, 561), (532, 533, 563), (532, 563, 562), (533, 534, 564), (533, 564, 563), (534, 535, 565), (534, 565, 564), (535, 536, 566), (535, 566, 565), (536, 537, 567), (536, 567, 566), (537, 538, 568), (537, 568, 567), (538, 539, 569), (538, 569, 568), (540, 541, 571), (540, 571, 570), (541, 542, 572), (541, 572, 571), (542, 543, 573), (542, 573, 572), (543, 544, 574), (543, 574, 573), (544, 545, 575), (544, 575, 574), (545, 546, 576), (545, 576, 575), (546, 547, 577), (546, 577, 576), (547, 548, 578), (547, 578, 577), (548, 549, 579), (548, 579, 578), (549, 550, 580), (549, 580, 579), (550, 551, 581), (550, 581, 580), (551, 552, 582), (551, 582, 581), (552, 553, 583), (552, 583, 582), (553, 554, 584), (553, 584, 583), (554, 555, 585), (554, 585, 584), (555, 556, 586), (555, 586, 585), (556, 557, 587), (556, 587, 586), (557, 558, 588), (557, 588, 587), (558, 559, 589), (558, 589, 588), (559, 560, 590), (559, 590, 589), (560, 561, 591), (560, 591, 590), (561, 562, 592), (561, 592, 591), (562, 563, 593), (562, 593, 592), (563, 564, 594), (563, 594, 593), (564, 565, 595), (564, 595, 594), (565, 566, 596), (565, 596, 595), (566, 567, 597), (566, 597, 596), (567, 568, 598), (567, 598, 597), (568, 569, 599), (568, 599, 598), (570, 571, 601), (570, 601, 600), (571, 572, 602), (571, 602, 601), (572, 573, 603), (572, 603, 602), (573, 574, 604), (573, 604, 603), (574, 575, 605), (574, 605, 604), (575, 576, 606), (575, 606, 605), (576, 577, 607), (576, 607, 606), (577, 578, 608), (577, 608, 607), (578, 579, 609), (578, 609, 608), (579, 580, 610), (579, 610, 609), (580, 581, 611), (580, 611, 610), (581, 582, 612), (581, 612, 611), (582, 583, 613), (582, 613, 612), (583, 584, 614), (583, 614, 613), (584, 585, 615), (584, 615, 614), (585, 586, 616), (585, 616, 615), (586, 587, 617), (586, 617, 616), (587, 588, 618), (587, 618, 617), (588, 589, 619), (588, 619, 618), (589, 590, 620), (589, 620, 619), (590, 591, 621), (590, 621, 620), (591, 592, 622), (591, 622, 621), (592, 593, 623), (592, 623, 622), (593, 594, 624), (593, 624, 623), (594, 595, 625), (594, 625, 624), (595, 596, 626), (595, 626, 625), (596, 597, 627), (596, 627, 626), (597, 598, 628), (597, 628, 627), (598, 599, 629), (598, 629, 628), (600, 601, 631), (600, 631, 630), (601, 602, 632), (601, 632, 631), (602, 603, 633), (602, 633, 632), (603, 604, 634), (603, 634, 633), (604, 605, 635), (604, 635, 634), (605, 606, 636), (605, 636, 635), (606, 607, 637), (606, 637, 636), (607, 608, 638), (607, 638, 637), (608, 609, 639), (608, 639, 638), (609, 610, 640), (609, 640, 639), (610, 611, 641), (610, 641, 640), (611, 612, 642), (611, 642, 641), (612, 613, 643), (612, 643, 642), (613, 614, 644), (613, 644, 643), (614, 615, 645), (614, 645, 644), (615, 616, 646), (615, 646, 645), (616, 617, 647), (616, 647, 646), (617, 618, 648), (617, 648, 647), (618, 619, 649), (618, 649, 648), (619, 620, 650), (619, 650, 649), (620, 621, 651), (620, 651, 650), (621, 622, 652), (621, 652, 651), (622, 623, 653), (622, 653, 652), (623, 624, 654), (623, 654, 653), (624, 625, 655), (624, 655, 654), (625, 626, 656), (625, 656, 655), (626, 627, 657), (626, 657, 656), (627, 628, 658), (627, 658, 657), (628, 629, 659), (628, 659, 658), (630, 631, 661), (630, 661, 660), (631, 632, 662), (631, 662, 661), (632, 633, 663), (632, 663, 662), (633, 634, 664), (633, 664, 663), (634, 635, 665), (634, 665, 664), (635, 636, 666), (635, 666, 665), (636, 637, 667), (636, 667, 666), (637, 638, 668), (637, 668, 667), (638, 639, 669), (638, 669, 668), (639, 640, 670), (639, 670, 669), (640, 641, 671), (640, 671, 670), (641, 642, 672), (641, 672, 671), (642, 643, 673), (642, 673, 672), (643, 644, 674), (643, 674, 673), (644, 645, 675), (644, 675, 674), (645, 646, 676), (645, 676, 675), (646, 647, 677), (646, 677, 676), (647, 648, 678), (647, 678, 677), (648, 649, 679), (648, 679, 678), (649, 650, 680), (649, 680, 679), (650, 651, 681), (650, 681, 680), (651, 652, 682), (651, 682, 681), (652, 653, 683), (652, 683, 682), (653, 654, 684), (653, 684, 683), (654, 655, 685), (654, 685, 684), (655, 656, 686), (655, 686, 685), (656, 657, 687), (656, 687, 686), (657, 658, 688), (657, 688, 687), (658, 659, 689), (658, 689, 688), (660, 661, 691), (660, 691, 690), (661, 662, 692), (661, 692, 691), (662, 663, 693), (662, 693, 692), (663, 664, 694), (663, 694, 693), (664, 665, 695), (664, 695, 694), (665, 666, 696), (665, 696, 695), (666, 667, 697), (666, 697, 696), (667, 668, 698), (667, 698, 697), (668, 669, 699), (668, 699, 698), (669, 670, 700), (669, 700, 699), (670, 671, 701), (670, 701, 700), (671, 672, 702), (671, 702, 701), (672, 673, 703), (672, 703, 702), (673, 674, 704), (673, 704, 703), (674, 675, 705), (674, 705, 704), (675, 676, 706), (675, 706, 705), (676, 677, 707), (676, 707, 706), (677, 678, 708), (677, 708, 707), (678, 679, 709), (678, 709, 708), (679, 680, 710), (679, 710, 709), (680, 681, 711), (680, 711, 710), (681, 682, 712), (681, 712, 711), (682, 683, 713), (682, 713, 712), (683, 684, 714), (683, 714, 713), (684, 685, 715), (684, 715, 714), (685, 686, 716), (685, 716, 715), (686, 687, 717), (686, 717, 716), (687, 688, 718), (687, 718, 717), (688, 689, 719), (688, 719, 718), (690, 691, 721), (690, 721, 720), (691, 692, 722), (691, 722, 721), (692, 693, 723), (692, 723, 722), (693, 694, 724), (693, 724, 723), (694, 695, 725), (694, 725, 724), (695, 696, 726), (695, 726, 725), (696, 697, 727), (696, 727, 726), (697, 698, 728), (697, 728, 727), (698, 699, 729), (698, 729, 728), (699, 700, 730), (699, 730, 729), (700, 701, 731), (700, 731, 730), (701, 702, 732), (701, 732, 731), (702, 703, 733), (702, 733, 732), (703, 704, 734), (703, 734, 733), (704, 705, 735), (704, 735, 734), (705, 706, 736), (705, 736, 735), (706, 707, 737), (706, 737, 736), (707, 708, 738), (707, 738, 737), (708, 709, 739), (708, 739, 738), (709, 710, 740), (709, 740, 739), (710, 711, 741), (710, 741, 740), (711, 712, 742), (711, 742, 741), (712, 713, 743), (712, 743, 742), (713, 714, 744), (713, 744, 743), (714, 715, 745), (714, 745, 744), (715, 716, 746), (715, 746, 745), (716, 717, 747), (716, 747, 746), (717, 718, 748), (717, 748, 747), (718, 719, 749), (718, 749, 748), (720, 721, 751), (720, 751, 750), (721, 722, 752), (721, 752, 751), (722, 723, 753), (722, 753, 752), (723, 724, 754), (723, 754, 753), (724, 725, 755), (724, 755, 754), (725, 726, 756), (725, 756, 755), (726, 727, 757), (726, 757, 756), (727, 728, 758), (727, 758, 757), (728, 729, 759), (728, 759, 758), (729, 730, 760), (729, 760, 759), (730, 731, 761), (730, 761, 760), (731, 732, 762), (731, 762, 761), (732, 733, 763), (732, 763, 762), (733, 734, 764), (733, 764, 763), (734, 735, 765), (734, 765, 764), (735, 736, 766), (735, 766, 765), (736, 737, 767), (736, 767, 766), (737, 738, 768), (737, 768, 767), (738, 739, 769), (738, 769, 768), (739, 740, 770), (739, 770, 769), (740, 741, 771), (740, 771, 770), (741, 742, 772), (741, 772, 771), (742, 743, 773), (742, 773, 772), (743, 744, 774), (743, 774, 773), (744, 745, 775), (744, 775, 774), (745, 746, 776), (745, 776, 775), (746, 747, 777), (746, 777, 776), (747, 748, 778), (747, 778, 777), (748, 749, 779), (748, 779, 778), (750, 751, 781), (750, 781, 780), (751, 752, 782), (751, 782, 781), (752, 753, 783), (752, 783, 782), (753, 754, 784), (753, 784, 783), (754, 755, 785), (754, 785, 784), (755, 756, 786), (755, 786, 785), (756, 757, 787), (756, 787, 786), (757, 758, 788), (757, 788, 787), (758, 759, 789), (758, 789, 788), (759, 760, 790), (759, 790, 789), (760, 761, 791), (760, 791, 790), (761, 762, 792), (761, 792, 791), (762, 763, 793), (762, 793, 792), (763, 764, 794), (763, 794, 793), (764, 765, 795), (764, 795, 794), (765, 766, 796), (765, 796, 795), (766, 767, 797), (766, 797, 796), (767, 768, 798), (767, 798, 797), (768, 769, 799), (768, 799, 798), (769, 770, 800), (769, 800, 799), (770, 771, 801), (770, 801, 800), (771, 772, 802), (771, 802, 801), (772, 773, 803), (772, 803, 802), (773, 774, 804), (773, 804, 803), (774, 775, 805), (774, 805, 804), (775, 776, 806), (775, 806, 805), (776, 777, 807), (776, 807, 806), (777, 778, 808), (777, 808, 807), (778, 779, 809), (778, 809, 808), (780, 781, 811), (780, 811, 810), (781, 782, 812), (781, 812, 811), (782, 783, 813), (782, 813, 812), (783, 784, 814), (783, 814, 813), (784, 785, 815), (784, 815, 814), (785, 786, 816), (785, 816, 815), (786, 787, 817), (786, 817, 816), (787, 788, 818), (787, 818, 817), (788, 789, 819), (788, 819, 818), (789, 790, 820), (789, 820, 819), (790, 791, 821), (790, 821, 820), (791, 792, 822), (791, 822, 821), (792, 793, 823), (792, 823, 822), (793, 794, 824), (793, 824, 823), (794, 795, 825), (794, 825, 824), (795, 796, 826), (795, 826, 825), (796, 797, 827), (796, 827, 826), (797, 798, 828), (797, 828, 827), (798, 799, 829), (798, 829, 828), (799, 800, 830), (799, 830, 829), (800, 801, 831), (800, 831, 830), (801, 802, 832), (801, 832, 831), (802, 803, 833), (802, 833, 832), (803, 804, 834), (803, 834, 833), (804, 805, 835), (804, 835, 834), (805, 806, 836), (805, 836, 835), (806, 807, 837), (806, 837, 836), (807, 808, 838), (807, 838, 837), (808, 809, 839), (808, 839, 838), (810, 811, 841), (810, 841, 840), (811, 812, 842), (811, 842, 841), (812, 813, 843), (812, 843, 842), (813, 814, 844), (813, 844, 843), (814, 815, 845), (814, 845, 844), (815, 816, 846), (815, 846, 845), (816, 817, 847), (816, 847, 846), (817, 818, 848), (817, 848, 847), (818, 819, 849), (818, 849, 848), (819, 820, 850), (819, 850, 849), (820, 821, 851), (820, 851, 850), (821, 822, 852), (821, 852, 851), (822, 823, 853), (822, 853, 852), (823, 824, 854), (823, 854, 853), (824, 825, 855), (824, 855, 854), (825, 826, 856), (825, 856, 855), (826, 827, 857), (826, 857, 856), (827, 828, 858), (827, 858, 857), (828, 829, 859), (828, 859, 858), (829, 830, 860), (829, 860, 859), (830, 831, 861), (830, 861, 860), (831, 832, 862), (831, 862, 861), (832, 833, 863), (832, 863, 862), (833, 834, 864), (833, 864, 863), (834, 835, 865), (834, 865, 864), (835, 836, 866), (835, 866, 865), (836, 837, 867), (836, 867, 866), (837, 838, 868), (837, 868, 867), (838, 839, 869), (838, 869, 868), (840, 841, 871), (840, 871, 870), (841, 842, 872), (841, 872, 871), (842, 843, 873), (842, 873, 872), (843, 844, 874), (843, 874, 873), (844, 845, 875), (844, 875, 874), (845, 846, 876), (845, 876, 875), (846, 847, 877), (846, 877, 876), (847, 848, 878), (847, 878, 877), (848, 849, 879), (848, 879, 878), (849, 850, 880), (849, 880, 879), (850, 851, 881), (850, 881, 880), (851, 852, 882), (851, 882, 881), (852, 853, 883), (852, 883, 882), (853, 854, 884), (853, 884, 883), (854, 855, 885), (854, 885, 884), (855, 856, 886), (855, 886, 885), (856, 857, 887), (856, 887, 886), (857, 858, 888), (857, 888, 887), (858, 859, 889), (858, 889, 888), (859, 860, 890), (859, 890, 889), (860, 861, 891), (860, 891, 890), (861, 862, 892), (861, 892, 891), (862, 863, 893), (862, 893, 892), (863, 864, 894), (863, 894, 893), (864, 865, 895), (864, 895, 894), (865, 866, 896), (865, 896, 895), (866, 867, 897), (866, 897, 896), (867, 868, 898), (867, 898, 897), (868, 869, 899), (868, 899, 898)])
me_torusmesh.update()

# ---- objects
ob_torus = bpy.data.objects.new('Torus', me_torusmesh)

# ---- transforms, parenting, visibility, modifiers, constraints
ob_torus.location = (0.0, 0.0, 0.0)

# ---- collection membership
scene.collection.objects.link(ob_torus)

# ---- scene / render settings (as saved in the file)
scene.frame_start = 1; scene.frame_end = 250; scene.frame_set(1)
scene.render.engine = 'BLENDER_EEVEE_NEXT'
scene.cycles.sampling_pattern = 'TABULATED_SOBOL'
scene.eevee.ray_tracing_options.trace_max_roughness = 0.0
bpy.context.view_layer.update()

# ---- added for rendering (the .blend has no active camera and no usable light): camera, sun
cam_auto = bpy.data.cameras.new('AutoCamera')
cam_auto.lens = 50.0
cam_auto.sensor_width = 36.0
cam_auto.clip_end = 1000.0
ob_auto_camera = bpy.data.objects.new('AutoCamera', cam_auto)
scene.collection.objects.link(ob_auto_camera)
ob_auto_camera.location = (3.4433, -4.12739, 2.75159)
ob_auto_camera.rotation_euler = (1.09748, -7.21219e-08, 0.694738)
scene.camera = ob_auto_camera
light_auto_sun = bpy.data.lights.new('AutoSun', 'SUN')
light_auto_sun.energy = 3.0
light_auto_sun.angle = 0.0523599
ob_auto_sun = bpy.data.objects.new('AutoSun', light_auto_sun)
scene.collection.objects.link(ob_auto_sun)
ob_auto_sun.rotation_euler = (0.872665, 0.174533, 0.523599)
bpy.context.view_layer.update()
